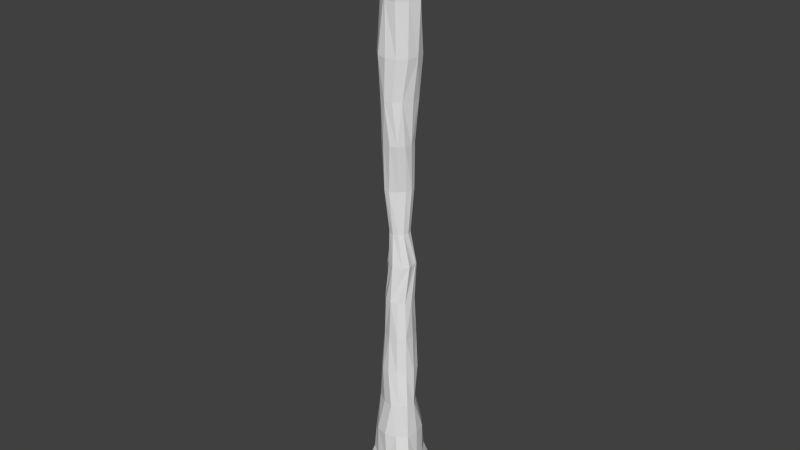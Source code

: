 # Source: RockTube.blend  (saved by Blender 2.69.0; exported with 4.5.12 LTS)
import bpy
from mathutils import Matrix  # noqa: F401  (used for matrix-valued properties, if any)

bpy.ops.wm.read_factory_settings(use_empty=True)
scene = bpy.context.scene
scene.name = 'Scene'

# ---- collections
col_collection_1 = bpy.data.collections.new('Collection 1'); scene.collection.children.link(col_collection_1)

# ---- world
world_world = bpy.data.worlds.new('World'); scene.world = world_world
world_world.color = (0.05088, 0.05088, 0.05088)
world_world.use_sun_shadow = False
world_world.sun_shadow_jitter_overblur = 0.0
world_world.cycles.sampling_method = 'MANUAL'
world_world.cycles.sample_map_resolution = 256

# ---- meshes
me_torus = bpy.data.meshes.new('Torus')
me_torus.from_pydata([(0.7004, -0.0009707, 0.1621), (1.429, 0.003312, -1.411), (0.6274, 0.3613, 0.1759), (1.246, 0.7195, -1.416), (0.3989, 0.7237, 0.2032), (0.7195, 1.246, -1.416), (-0.000225, 0.8748, 0.2164), (1.374e-07, 1.439, -1.416), (-0.4288, 0.7552, 0.2139), (-0.7195, 1.246, -1.416), (-0.6378, 0.3992, 0.1804), (-1.246, 0.7195, -1.416), (-0.7873, -0.02487, 0.1894), (-1.439, 9.218e-08, -1.416), (-0.7228, -0.4053, 0.2024), (-1.246, -0.7195, -1.416), (-0.3749, -0.6371, 0.1749), (-0.7195, -1.246, -1.416), (0.02763, -0.7057, 0.1656), (1.374e-07, -1.439, -1.416), (0.4321, -0.6851, 0.1968), (0.7195, -1.246, -1.416), (0.7136, -0.4209, 0.2012), (1.244, -0.7186, -1.414), (0.6857, 0.004334, 1.185), (0.6018, 0.3737, 1.188), (0.3727, 0.6393, 1.197), (0.02562, 0.6802, 1.188), (-0.3337, 0.5681, 1.185), (-0.5999, 0.3413, 1.187), (-0.7252, -0.007836, 1.194), (-0.6437, -0.3718, 1.197), (-0.3698, -0.6439, 1.197), (0.00299, -0.7435, 1.197), (0.3719, -0.6438, 1.197), (0.6346, -0.3728, 1.195), (0.5943, -0.03929, 2.306), (0.4383, 0.2122, 2.295), (0.2212, 0.4579, 2.297), (-0.01535, 0.6163, 2.309), (-0.3166, 0.5466, 2.312), (-0.5497, 0.3173, 2.312), (-0.6344, -1.137e-05, 2.312), (-0.5167, -0.3186, 2.31), (-0.1586, -0.5558, 2.299), (0.1693, -0.6412, 2.298), (0.4205, -0.5537, 2.304), (0.5661, -0.3187, 2.311), (0.5575, 0.001831, 3.46), (0.4714, 0.286, 3.46), (0.2688, 0.4896, 3.46), (-0.002716, 0.561, 3.46), (-0.2828, 0.4828, 3.46), (-0.4895, 0.2754, 3.46), (-0.5626, -0.002022, 3.46), (-0.4861, -0.2807, 3.461), (-0.2806, -0.4861, 3.461), (-7.121e-07, -0.5613, 3.461), (0.2806, -0.4861, 3.461), (0.4861, -0.2806, 3.461), (0.4631, 0.04757, 4.668), (0.3429, 0.3581, 4.66), (0.1978, 0.5493, 4.654), (0.03447, 0.6086, 4.651), (-0.1415, 0.5276, 4.654), (-0.3564, 0.3514, 4.659), (-0.5406, 0.122, 4.662), (-0.5091, -0.1184, 4.663), (-0.3086, -0.339, 4.666), (-0.02536, -0.476, 4.669), (0.2586, -0.4478, 4.671), (0.4528, -0.2596, 4.671), (0.4469, 2.579e-08, 5.884), (0.387, 0.2235, 5.884), (0.2235, 0.387, 5.884), (-4.629e-07, 0.4469, 5.884), (-0.2235, 0.387, 5.884), (-0.387, 0.2235, 5.884), (-0.4469, 6.486e-08, 5.884), (-0.387, -0.2235, 5.884), (-0.2235, -0.387, 5.884), (-3.774e-07, -0.4469, 5.884), (0.2235, -0.387, 5.884), (0.387, -0.2235, 5.884), (0.4374, 0.2031, 7.137), (0.4105, 0.2725, 7.091), (0.2436, 0.3353, 7.113), (0.01368, 0.3793, 7.117), (-0.1864, 0.3175, 7.117), (-0.3164, 0.1312, 7.113), (-0.3161, -0.1958, 7.099), (-0.1733, -0.3003, 7.13), (0.03848, -0.3932, 7.14), (0.2988, -0.2619, 7.044), (0.4653, -0.1226, 7.092), (0.4328, 0.06366, 7.103), (0.3128, -0.002323, 8.142), (0.2705, 0.1554, 8.142), (0.1561, 0.2701, 8.142), (5.795e-05, 0.3119, 8.142), (-0.156, 0.2699, 8.142), (-0.2699, 0.1547, 8.142), (-0.3108, -0.004344, 8.141), (-0.267, -0.1665, 8.141), (-0.1505, -0.2876, 8.14), (0.005963, -0.3308, 8.14), (0.1602, -0.2835, 8.141), (0.2722, -0.1624, 8.141), (0.3828, 0.06831, 9.516), (0.3446, 0.2271, 9.517), (0.2239, 0.3324, 9.516), (0.05054, 0.3555, 9.513), (-0.1315, 0.2881, 9.51), (-0.29, 0.1296, 9.505), (-0.3829, -0.07842, 9.498), (-0.3673, -0.262, 9.495), (-0.2595, -0.3838, 9.494), (-0.07836, -0.3998, 9.497), (0.1472, -0.2859, 9.506), (0.3196, -0.1107, 9.513), (0.4325, -0.01072, 10.96), (0.3708, 0.2087, 10.96), (0.221, 0.3619, 10.96), (0.007425, 0.4155, 10.96), (-0.2375, 0.3544, 10.96), (-0.4543, 0.1857, 10.97), (-0.5306, -0.04066, 10.97), (-0.4396, -0.2853, 10.98), (-0.2102, -0.4822, 10.98), (0.06329, -0.5345, 10.98), (0.2818, -0.4524, 10.97), (0.4032, -0.2541, 10.96), (0.5077, -0.03789, 12.27), (0.4644, 0.266, 12.26), (0.2708, 0.4685, 12.26), (0.005683, 0.5323, 12.26), (-0.2536, 0.4431, 12.27), (-0.4599, 0.2573, 12.26), (-0.541, -0.0007145, 12.26), (-0.4695, -0.2734, 12.26), (-0.2856, -0.4918, 12.27), (-0.06266, -0.6008, 12.28), (0.1724, -0.5505, 12.29), (0.3808, -0.3577, 12.29), (0.6345, 9.085e-09, 13.54), (0.5495, 0.3172, 13.54), (0.3181, 0.5481, 13.54), (0.04839, 0.564, 13.55), (-0.1799, 0.3653, 13.56), (-0.444, 0.1787, 13.56), (-0.6233, -0.01362, 13.54), (-0.5495, -0.3172, 13.54), (-0.3172, -0.5495, 13.54), (-2.913e-05, -0.6344, 13.54), (0.3171, -0.5492, 13.54), (0.5495, -0.3172, 13.54), (0.7314, -0.02511, 15.1), (0.4955, 0.233, 15.12), (0.2503, 0.5378, 15.11), (-0.005061, 0.7694, 15.1), (-0.36, 0.6433, 15.1), (-0.6268, 0.3551, 15.1), (-0.7627, 0.08106, 15.1), (-0.597, -0.07411, 15.12), (-0.3209, -0.2872, 15.13), (-0.02686, -0.6105, 15.11), (0.3201, -0.5867, 15.11), (0.6021, -0.3597, 15.1), (0.8899, -9.233e-09, 16.69), (0.7706, 0.4449, 16.69), (0.4449, 0.7706, 16.69), (1.677e-06, 0.8899, 16.69), (-0.3832, 0.7297, 16.71), (-0.5593, 0.3477, 16.76), (-0.8503, 0.003648, 16.7), (-0.7706, -0.4449, 16.69), (-0.4449, -0.7706, 16.69), (6.08e-07, -0.8899, 16.69), (0.4449, -0.7706, 16.69), (0.7706, -0.4449, 16.69), (1.493, -6.603e-08, 18.03), (1.293, 0.7467, 18.03), (0.7467, 1.293, 18.03), (4.496e-07, 1.493, 18.03), (-0.7467, 1.293, 18.03), (-1.293, 0.7467, 18.03), (-1.493, 6.453e-08, 18.03), (-1.293, -0.7467, 18.03), (-0.7467, -1.293, 18.03), (4.496e-07, -1.493, 18.03), (0.7467, -1.293, 18.03), (1.293, -0.7467, 18.03)], [], [(3, 1, 0), (7, 5, 4), (9, 7, 6), (11, 9, 8), (13, 11, 12), (15, 13, 14), (17, 15, 14), (19, 17, 18), (21, 19, 20), (23, 21, 20), (5, 3, 2), (0, 1, 23), (4, 2, 25), (26, 25, 37), (8, 6, 27), (0, 22, 35), (16, 14, 31), (20, 18, 34), (18, 16, 32), (10, 8, 29), (2, 0, 24), (14, 12, 31), (6, 4, 26), (22, 20, 34), (12, 10, 29), (38, 37, 49), (28, 27, 39), (24, 35, 36), (32, 31, 43), (34, 33, 45), (33, 32, 45), (29, 28, 40), (25, 24, 36), (31, 30, 42), (27, 26, 39), (35, 34, 46), (30, 29, 42), (50, 49, 61), (40, 39, 51), (36, 47, 59), (44, 43, 56), (46, 45, 57), (45, 44, 56), (41, 40, 52), (37, 36, 49), (43, 42, 54), (39, 38, 50), (47, 46, 58), (42, 41, 53), (62, 61, 73), (52, 51, 63), (48, 59, 71), (56, 55, 68), (58, 57, 69), (57, 56, 69), (53, 52, 65), (49, 48, 61), (55, 54, 66), (51, 50, 63), (59, 58, 70), (54, 53, 66), (74, 73, 85), (64, 63, 75), (60, 71, 72), (68, 67, 80), (70, 69, 81), (69, 68, 81), (65, 64, 76), (61, 60, 72), (67, 66, 78), (63, 62, 74), (71, 70, 82), (66, 65, 78), (86, 85, 97), (76, 75, 87), (72, 83, 84), (80, 79, 92), (82, 81, 94), (81, 80, 92), (77, 76, 88), (73, 72, 84), (79, 78, 91), (75, 74, 86), (83, 82, 94), (78, 77, 89), (98, 97, 110), (88, 87, 99), (84, 95, 107), (92, 91, 103), (94, 93, 106), (93, 92, 105), (89, 88, 100), (85, 84, 97), (91, 90, 102), (87, 86, 98), (95, 94, 107), (90, 89, 102), (110, 109, 122), (100, 99, 111), (96, 107, 119), (104, 103, 116), (106, 105, 117), (105, 104, 116), (101, 100, 113), (97, 96, 109), (103, 102, 114), (99, 98, 110), (107, 106, 118), (102, 101, 113), (122, 121, 133), (112, 111, 124), (108, 119, 131), (116, 115, 127), (118, 117, 129), (117, 116, 128), (113, 112, 124), (109, 108, 121), (115, 114, 127), (111, 110, 122), (119, 118, 130), (114, 113, 126), (134, 133, 145), (124, 123, 135), (120, 131, 143), (128, 127, 139), (130, 129, 141), (129, 128, 141), (125, 124, 136), (121, 120, 133), (127, 126, 138), (123, 122, 134), (131, 130, 143), (126, 125, 138), (146, 145, 157), (136, 135, 147), (132, 143, 144), (140, 139, 152), (142, 141, 154), (141, 140, 152), (137, 136, 148), (133, 132, 144), (139, 138, 151), (135, 134, 146), (143, 142, 155), (138, 137, 149), (158, 157, 170), (148, 147, 159), (144, 155, 167), (152, 151, 163), (154, 153, 165), (153, 152, 164), (149, 148, 161), (145, 144, 156), (151, 150, 162), (147, 146, 159), (155, 154, 166), (150, 149, 162), (170, 169, 181), (160, 159, 171), (156, 167, 168), (164, 163, 176), (166, 165, 177), (165, 164, 177), (161, 160, 172), (157, 156, 168), (163, 162, 174), (159, 158, 171), (167, 166, 178), (162, 161, 174), (185, 184, 186), (172, 171, 184), (168, 179, 180), (176, 175, 188), (178, 177, 189), (177, 176, 189), (173, 172, 184), (169, 168, 181), (175, 174, 187), (171, 170, 182), (179, 178, 190), (174, 173, 185), (5, 1, 3), (2, 3, 0), (6, 7, 4), (8, 9, 6), (10, 11, 8), (146, 158, 159), (52, 64, 65), (16, 17, 14), (78, 90, 91), (161, 173, 174), (22, 23, 20), (4, 5, 2), (22, 0, 23), (26, 4, 25), (38, 26, 37), (28, 8, 27), (24, 0, 35), (32, 16, 31), (81, 93, 94), (33, 18, 32), (36, 48, 49), (25, 2, 24), (96, 108, 109), (27, 6, 26), (35, 22, 34), (30, 12, 29), (50, 38, 49), (40, 28, 39), (168, 180, 181), (44, 32, 43), (46, 34, 45), (35, 47, 36), (41, 29, 40), (37, 25, 36), (43, 31, 42), (11, 10, 12), (47, 35, 46), (56, 68, 69), (62, 50, 61), (52, 40, 51), (48, 36, 59), (1, 5, 21), (58, 46, 57), (57, 45, 56), (53, 41, 52), (43, 55, 56), (55, 43, 54), (51, 39, 50), (59, 47, 58), (54, 42, 53), (74, 62, 73), (64, 52, 63), (60, 48, 71), (103, 115, 116), (70, 58, 69), (141, 153, 154), (109, 121, 122), (125, 137, 138), (67, 55, 66), (67, 79, 80), (71, 59, 70), (65, 77, 78), (86, 74, 85), (76, 64, 75), (68, 80, 81), (113, 125, 126), (82, 70, 81), (130, 142, 143), (77, 65, 76), (73, 61, 72), (79, 67, 78), (75, 63, 74), (83, 71, 82), (98, 86, 97), (88, 76, 87), (97, 109, 110), (111, 123, 124), (120, 132, 133), (93, 81, 92), (89, 77, 88), (85, 73, 84), (32, 44, 45), (87, 75, 86), (95, 83, 94), (90, 78, 89), (174, 186, 187), (100, 88, 99), (96, 84, 107), (104, 92, 103), (79, 91, 92), (53, 65, 66), (101, 89, 100), (48, 60, 61), (103, 91, 102), (99, 87, 98), (71, 83, 72), (55, 67, 68), (12, 30, 31), (112, 100, 111), (108, 96, 119), (100, 112, 113), (118, 106, 117), (117, 105, 116), (50, 62, 63), (128, 140, 141), (115, 103, 114), (111, 99, 110), (119, 107, 118), (114, 102, 113), (134, 122, 133), (108, 120, 121), (120, 108, 131), (128, 116, 127), (130, 118, 129), (129, 117, 128), (125, 113, 124), (84, 96, 97), (171, 183, 184), (123, 111, 122), (131, 119, 130), (92, 104, 105), (146, 134, 145), (136, 124, 135), (132, 120, 143), (140, 128, 139), (142, 130, 141), (179, 191, 180), (137, 125, 136), (29, 41, 42), (139, 127, 138), (135, 123, 134), (83, 95, 84), (89, 101, 102), (158, 146, 157), (148, 136, 147), (176, 188, 189), (142, 154, 155), (8, 28, 29), (153, 141, 152), (149, 137, 148), (145, 133, 144), (148, 160, 161), (147, 135, 146), (94, 106, 107), (150, 138, 149), (138, 150, 151), (160, 148, 159), (156, 144, 167), (164, 152, 163), (166, 154, 165), (165, 153, 164), (93, 105, 106), (157, 145, 156), (163, 151, 162), (167, 179, 168), (167, 155, 166), (26, 38, 39), (182, 170, 181), (172, 160, 171), (19, 18, 20), (13, 12, 14), (178, 166, 177), (143, 155, 144), (173, 161, 172), (169, 157, 168), (175, 163, 174), (139, 151, 152), (179, 167, 178), (158, 170, 171), (188, 190, 189), (186, 188, 187), (186, 184, 188), (188, 184, 190), (184, 183, 190), (190, 183, 181), (164, 176, 177), (181, 180, 191), (190, 181, 191), (18, 33, 34), (114, 126, 127), (157, 169, 170), (190, 178, 189), (175, 187, 188), (185, 173, 184), (149, 161, 162), (163, 175, 176), (183, 171, 182), (191, 179, 190), (186, 174, 185), (23, 1, 21), (17, 13, 15), (17, 16, 18), (17, 19, 21), (5, 7, 9), (5, 9, 21), (13, 17, 21), (9, 13, 21), (9, 11, 13), (183, 182, 181)])
me_torus.use_remesh_preserve_volume = False
me_torus.use_remesh_preserve_attributes = False
me_torus.use_mirror_vertex_groups = False
me_torus.update()

# ---- objects
ob_torus = bpy.data.objects.new('Torus', me_torus)

# ---- transforms, parenting, visibility, modifiers, constraints
ob_torus.location = (0.0, 0.0, 0.0)
ob_torus.lineart.crease_threshold = 0.0

# ---- collection membership
col_collection_1.objects.link(ob_torus)

# ---- scene / render settings (as saved in the file)
scene.frame_start = 1; scene.frame_end = 250; scene.frame_set(1)
scene.render.engine = 'BLENDER_EEVEE_NEXT'
scene.render.image_settings.compression = 90
scene.render.resolution_percentage = 50
scene.render.dither_intensity = 0.0
scene.cycles.use_denoising = False
scene.cycles.samples = 10
scene.cycles.sampling_pattern = 'TABULATED_SOBOL'
scene.cycles.light_sampling_threshold = 0.0
scene.cycles.use_adaptive_sampling = False
scene.cycles.use_light_tree = False
scene.cycles.blur_glossy = 0.0
scene.cycles.volume_bounces = 1
scene.cycles.pixel_filter_type = 'GAUSSIAN'
scene.cycles.sample_clamp_indirect = 0.0
scene.view_settings.view_transform = 'Standard'
bpy.context.view_layer.update()

# ---- added for rendering (the .blend has no active camera and no usable light): camera, sun
cam_auto = bpy.data.cameras.new('AutoCamera')
cam_auto.lens = 50.0
cam_auto.sensor_width = 36.0
cam_auto.clip_end = 1000.0
ob_auto_camera = bpy.data.objects.new('AutoCamera', cam_auto)
scene.collection.objects.link(ob_auto_camera)
ob_auto_camera.location = (18.4137, -22.0964, 23.0395)
ob_auto_camera.rotation_euler = (1.09748, -7.21219e-08, 0.694738)
scene.camera = ob_auto_camera
light_auto_sun = bpy.data.lights.new('AutoSun', 'SUN')
light_auto_sun.energy = 3.0
light_auto_sun.angle = 0.0523599
ob_auto_sun = bpy.data.objects.new('AutoSun', light_auto_sun)
scene.collection.objects.link(ob_auto_sun)
ob_auto_sun.rotation_euler = (0.872665, 0.174533, 0.523599)
bpy.context.view_layer.update()
